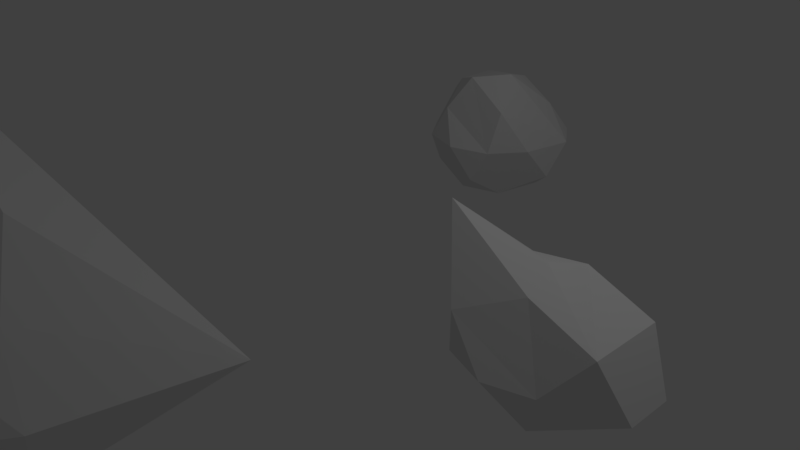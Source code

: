 # Source: rocks.blend  (saved by Blender 2.79.0; exported with 4.5.12 LTS)
import bpy
from mathutils import Matrix  # noqa: F401  (used for matrix-valued properties, if any)

bpy.ops.wm.read_factory_settings(use_empty=True)
scene = bpy.context.scene
scene.name = 'Scene'

# ---- collections
col_collection_1 = bpy.data.collections.new('Collection 1'); scene.collection.children.link(col_collection_1)

# ---- materials (node trees are filled in below, after node groups)
mat_material = bpy.data.materials.new('Material')
mat_material.alpha_threshold = 0.0
mat_material.use_transparent_shadow = False
mat_material.roughness = 0.5
mat_material.line_color = (0.0, 0.0, 0.0, 1.0)

# ---- material node trees

# ---- world
world_world = bpy.data.worlds.new('World'); scene.world = world_world
world_world.color = (0.05088, 0.05088, 0.05088)
world_world.use_sun_shadow = False
world_world.sun_shadow_jitter_overblur = 0.0
world_world.cycles.sampling_method = 'MANUAL'

# ---- cameras
cam_camera = bpy.data.cameras.new('Camera')
cam_camera.clip_end = 100.0
cam_camera.lens = 35.0
cam_camera.sensor_width = 32.0
cam_camera.sensor_height = 18.0
cam_camera.ortho_scale = 7.314
cam_camera.dof.focus_distance = 0.0
cam_camera.dof.aperture_fstop = 128.0

# ---- lights
light_lamp = bpy.data.lights.new('Lamp', 'POINT')
light_lamp.transmission_factor = 0.0
light_lamp.cutoff_distance = 30.0
light_lamp.energy = 100.0
light_lamp.shadow_buffer_clip_start = 1.001
light_lamp.shadow_soft_size = 0.1
light_lamp.shadow_maximum_resolution = 0.006
light_lamp.use_absolute_resolution = True

# ---- meshes
me_cube_002 = bpy.data.meshes.new('Cube.002')
me_cube_002.from_pydata([(-0.2764, 0.8506, -0.4472), (0.0, 0.0, 1.0), (-0.09744, 0.0, -0.7544), (1.371, 0.309, -0.1628), (1.371, -0.309, -0.1628), (0.2658, -0.5, -0.7544), (0.0, -1.0, 0.0), (0.5878, -0.809, 0.0), (-0.9511, -0.309, 0.0), (-0.5878, -0.809, 0.0), (-0.5878, 1.149, 0.0), (-0.9511, 0.309, 0.0), (0.5878, 0.809, 0.0), (0.0, 1.34, 0.0), (1.021, -0.5, 0.5257), (-0.534, -0.8582, 0.55), (-1.122, -0.04916, 0.55), (-0.2629, 0.809, 0.5257), (1.021, 0.5, 0.5257), (0.1625, -0.5, 0.8507), (-1.03, -0.3574, 1.496), (-0.4253, 0.309, 0.8507), (0.1625, 0.5, 0.8507)], [], [(11, 10, 0, 2), (6, 5, 7), (2, 8, 11), (5, 9, 8, 2), (12, 0, 13), (9, 5, 6), (7, 5, 4), (0, 10, 13), (18, 14, 4, 3), (12, 13, 17, 22, 18), (10, 11, 16, 21, 17), (21, 20, 1), (21, 16, 20), (8, 9, 15, 16), (20, 19, 1), (20, 15, 19), (6, 7, 14, 19, 15), (2, 0, 12, 3), (22, 17, 21, 1), (13, 10, 17), (11, 8, 16), (9, 6, 15), (3, 12, 18), (4, 14, 7), (3, 4, 5, 2), (16, 15, 20), (18, 22, 14), (14, 22, 1, 19)])
me_cube_002.materials.append(mat_material)
me_cube_002.use_remesh_preserve_volume = False
me_cube_002.use_remesh_preserve_attributes = False
me_cube_002.use_mirror_vertex_groups = False
me_cube_002.update()
me_cube_001 = bpy.data.meshes.new('Cube.001')
me_cube_001.from_pydata([(-1.254, 5.09, -0.3962), (-0.6665, 5.281, -0.3962), (-0.829, 4.781, -0.07131), (-0.1255, 5.772, -0.08532), (-0.5508, 6.081, -0.4102), (-1.618, 5.59, -0.3962), (-1.78, 5.09, -0.07131), (-1.254, 6.09, -0.3962), (-1.78, 6.09, -0.07131), (-0.7132, 6.581, -0.08532), (-0.1408, 5.281, 0.4544), (-0.02505, 6.081, 0.4404), (-1.092, 4.59, 0.4544), (-0.5041, 4.781, 0.4544), (-2.043, 5.281, 0.4544), (-1.68, 4.781, 0.4544), (-1.945, 6.49, 0.3141), (-2.308, 5.99, 0.3141), (-0.3883, 6.581, 0.4404), (-1.092, 6.893, 0.4544), (-0.3852, 4.903, 1.097), (-1.355, 4.781, 0.9802), (-1.943, 5.59, 0.9802), (-1.355, 6.399, 0.9802), (-0.4037, 6.09, 0.9802), (-1.001, 4.93, 1.501), (-0.5342, 5.261, 1.579), (-1.517, 5.281, 1.305), (-1.517, 5.899, 1.305), (-0.9294, 6.09, 1.305)], [], [(0, 5, 7, 4, 1), (2, 1, 3, 10, 13), (3, 4, 9, 18, 11), (26, 24, 29), (18, 19, 23, 29, 24), (29, 23, 28), (16, 17, 22, 28, 23), (25, 26, 29, 28, 27), (28, 22, 27), (14, 15, 21, 27, 22), (27, 21, 25), (12, 13, 20, 25, 21), (25, 20, 26), (11, 18, 24), (19, 16, 23), (17, 14, 22), (15, 12, 21), (13, 10, 20), (10, 11, 24, 26, 20), (18, 9, 19), (16, 8, 17), (14, 6, 15), (12, 2, 13), (10, 3, 11), (4, 7, 9), (7, 8, 16, 19, 9), (7, 5, 8), (5, 6, 14, 17, 8), (5, 0, 6), (0, 2, 12, 15, 6), (3, 1, 4), (0, 1, 2)])
me_cube_001.materials.append(mat_material)
me_cube_001.use_remesh_preserve_volume = False
me_cube_001.use_remesh_preserve_attributes = False
me_cube_001.use_mirror_vertex_groups = False
me_cube_001.update()
me_cube = bpy.data.meshes.new('Cube')
me_cube.from_pydata([(-4.387, -7.963, 4.622), (-0.2481, -4.459, 0.7725), (0.08226, -4.597, -1.006), (-3.305, -3.982, 2.918), (0.3531, -4.632, -0.09543), (0.8845, -2.439, -0.01682), (-1.528, -4.664, 1.42), (-0.8389, -4.028, 1.621), (-1.568, -3.194, -0.006241), (-1.632, -3.847, -0.2147), (-2.072, -5.098, -0.1282), (-0.6837, -6.222, -0.1526)], [], [(3, 8, 9), (4, 5, 1), (0, 10, 11), (0, 4, 1), (2, 4, 11), (9, 8, 2), (5, 3, 7), (1, 6, 0), (6, 7, 3), (6, 9, 10), (5, 4, 2), (7, 1, 5), (10, 9, 2), (5, 8, 3), (9, 6, 3), (5, 2, 8), (10, 0, 6), (6, 1, 7), (11, 4, 0), (11, 10, 2)])
me_cube.materials.append(mat_material)
me_cube.use_remesh_preserve_volume = False
me_cube.use_remesh_preserve_attributes = False
me_cube.use_mirror_vertex_groups = False
me_cube.update()

# ---- objects
ob_cube_002 = bpy.data.objects.new('Cube.002', me_cube_002)
ob_cube_001 = bpy.data.objects.new('Cube.001', me_cube_001)
ob_cube = bpy.data.objects.new('Cube', me_cube)
ob_lamp = bpy.data.objects.new('Lamp', light_lamp)
ob_camera = bpy.data.objects.new('Camera', cam_camera)

# ---- transforms, parenting, visibility, modifiers, constraints
ob_cube_002.location = (2.789, 0.0, 0.0)
ob_cube_002.lock_rotations_4d = False
ob_cube_002.empty_display_type = 'ARROWS'
ob_cube_002.lineart.crease_threshold = 0.0
ob_cube_001.location = (0.0, -1.96, 0.0)
ob_cube_001.lock_rotations_4d = False
ob_cube_001.empty_display_type = 'ARROWS'
ob_cube_001.lineart.crease_threshold = 0.0
ob_cube.location = (0.0, 0.0, 0.0)
ob_cube.lock_rotations_4d = False
ob_cube.empty_display_type = 'ARROWS'
ob_cube.lineart.crease_threshold = 0.0
ob_lamp.location = (4.076, 1.005, 5.904)
ob_lamp.rotation_euler = (0.6503, 0.05522, 1.866)
ob_lamp.lock_rotations_4d = False
ob_lamp.empty_display_type = 'ARROWS'
ob_lamp.color = (0.0, 0.0, 0.0, 0.0)
ob_lamp.lineart.crease_threshold = 0.0
ob_camera.location = (7.481, -6.508, 5.344)
ob_camera.rotation_euler = (1.109, 0.0, 0.8149)
ob_camera.lock_rotations_4d = False
ob_camera.empty_display_type = 'ARROWS'
ob_camera.color = (0.0, 0.0, 0.0, 0.0)
ob_camera.display_type = 'WIRE'
ob_camera.lineart.crease_threshold = 0.0

# ---- collection membership
col_collection_1.objects.link(ob_cube_002)
col_collection_1.objects.link(ob_cube_001)
col_collection_1.objects.link(ob_cube)
col_collection_1.objects.link(ob_lamp)
col_collection_1.objects.link(ob_camera)

# ---- scene / render settings (as saved in the file)
scene.camera = ob_camera
scene.frame_start = 1; scene.frame_end = 250; scene.frame_set(1)
scene.render.engine = 'BLENDER_EEVEE_NEXT'
scene.render.resolution_percentage = 50
scene.render.dither_intensity = 0.0
scene.cycles.use_denoising = False
scene.cycles.samples = 128
scene.cycles.sampling_pattern = 'TABULATED_SOBOL'
scene.cycles.use_adaptive_sampling = False
scene.cycles.use_light_tree = False
scene.cycles.blur_glossy = 0.0
scene.cycles.sample_clamp_indirect = 0.0
scene.view_settings.view_transform = 'Standard'
bpy.context.view_layer.update()
